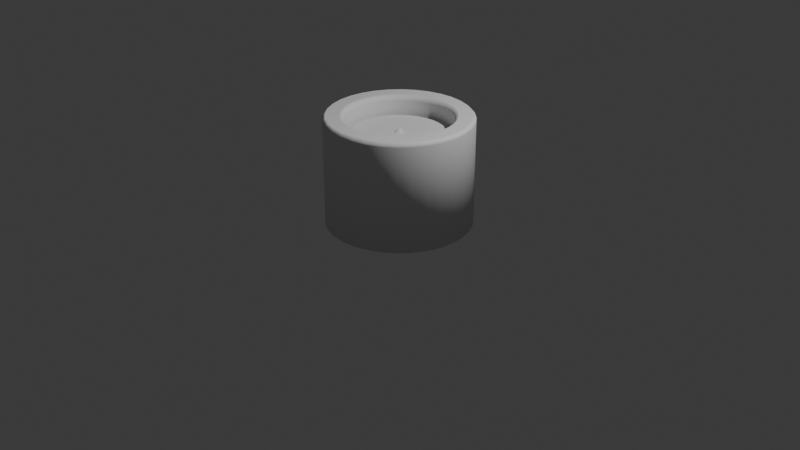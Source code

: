 # Source: lumber_harvester.blend  (saved by Blender 4.3.32; exported with 4.5.12 LTS)
import bpy
from mathutils import Matrix  # noqa: F401  (used for matrix-valued properties, if any)

bpy.ops.wm.read_factory_settings(use_empty=True)
scene = bpy.context.scene
scene.name = 'Scene'

# ---- collections
col_collection = bpy.data.collections.new('Collection'); scene.collection.children.link(col_collection)

# ---- world
world_world = bpy.data.worlds.new('World'); scene.world = world_world
world_world.use_nodes = True; world_world.node_tree.nodes.clear()
_N = world_world.node_tree.nodes; _L = world_world.node_tree.links
n0 = _N.new('ShaderNodeOutputWorld'); n0.name = 'World Output'; n0.location = (300, 300)
n1 = _N.new('ShaderNodeBackground'); n1.name = 'Background'; n1.location = (10, 300)
n1.inputs[0].default_value = (0.05088, 0.05088, 0.05088, 1.0)
_L.new(n1.outputs[0], n0.inputs[0])
n0.is_active_output = True
world_world.color = (0.05088, 0.05088, 0.05088)
world_world.sun_shadow_jitter_overblur = 0.0

# ---- cameras
cam_camera = bpy.data.cameras.new('Camera')
cam_camera.clip_end = 100.0
cam_camera.ortho_scale = 7.314

# ---- lights
light_light = bpy.data.lights.new('Light', 'POINT')
light_light.energy = 1000.0
light_light.shadow_soft_size = 0.1

# ---- meshes
me_cylinder = bpy.data.meshes.new('Cylinder')
me_cylinder.from_pydata([(0.0, 0.75, 0.0), (0.1463, 0.7356, 0.0), (0.287, 0.6929, 0.0), (0.4167, 0.6236, 0.0), (0.5303, 0.5303, 0.0), (0.6236, 0.4167, 0.0), (0.6929, 0.287, 0.0), (0.7356, 0.1463, 0.0), (0.75, 0.0, 0.0), (0.7356, -0.1463, 0.0), (0.6929, -0.287, 0.0), (0.6236, -0.4167, 0.0), (0.5303, -0.5303, 0.0), (0.4167, -0.6236, 0.0), (0.287, -0.6929, 0.0), (0.1463, -0.7356, 0.0), (0.0, -0.75, 0.0), (-0.1463, -0.7356, 0.0), (-0.287, -0.6929, 0.0), (-0.4167, -0.6236, 0.0), (-0.5303, -0.5303, 0.0), (-0.6236, -0.4167, 0.0), (-0.6929, -0.287, 0.0), (-0.7356, -0.1463, 0.0), (-0.75, 0.0, 0.0), (-0.7356, 0.1463, 0.0), (-0.6929, 0.287, 0.0), (-0.6236, 0.4167, 0.0), (-0.5303, 0.5303, 0.0), (-0.4167, 0.6236, 0.0), (-0.287, 0.6929, 0.0), (-0.1463, 0.7356, 0.0), (0.01155, 0.05808, 0.1843), (-5.817e-09, 0.05922, 0.1843), (0.02266, 0.05471, 0.1843), (0.0329, 0.04924, 0.1843), (0.04187, 0.04187, 0.1843), (0.04924, 0.0329, 0.1843), (0.05471, 0.02266, 0.1843), (0.05808, 0.01155, 0.1843), (0.05922, -1.809e-09, 0.1843), (0.05808, -0.01155, 0.1843), (0.05471, -0.02266, 0.1843), (0.04924, -0.0329, 0.1843), (0.04187, -0.04187, 0.1843), (0.0329, -0.04924, 0.1843), (0.02266, -0.05471, 0.1843), (0.01155, -0.05808, 0.1843), (-9.436e-09, -0.05922, 0.1843), (-0.01155, -0.05808, 0.1843), (-0.02266, -0.05471, 0.1843), (-0.0329, -0.04924, 0.1843), (-0.04187, -0.04187, 0.1843), (-0.04924, -0.0329, 0.1843), (-0.05471, -0.02266, 0.1843), (-0.05808, -0.01155, 0.1843), (-0.05922, 1.809e-09, 0.1843), (-0.05808, 0.01155, 0.1843), (-0.05471, 0.02266, 0.1843), (-0.04924, 0.0329, 0.1843), (-0.04187, 0.04187, 0.1843), (-0.0329, 0.04924, 0.1843), (-0.02266, 0.05471, 0.1843), (-0.01155, 0.05808, 0.1843), (0.0, 0.576, 1.125), (-2.698e-10, 0.5426, 1.092), (0.1059, 0.5322, 1.092), (0.1124, 0.565, 1.125), (0.2076, 0.5013, 1.092), (0.2204, 0.5322, 1.125), (0.3015, 0.4512, 1.092), (0.32, 0.479, 1.125), (0.3837, 0.3837, 1.092), (0.4073, 0.4073, 1.125), (0.4512, 0.3015, 1.092), (0.479, 0.32, 1.125), (0.5013, 0.2076, 1.092), (0.5322, 0.2204, 1.125), (0.5322, 0.1059, 1.092), (0.565, 0.1124, 1.125), (0.5426, 0.0, 1.092), (0.576, 0.0, 1.125), (0.5322, -0.1059, 1.092), (0.565, -0.1124, 1.125), (0.5013, -0.2076, 1.092), (0.5322, -0.2204, 1.125), (0.4512, -0.3015, 1.092), (0.479, -0.32, 1.125), (0.3837, -0.3837, 1.092), (0.4073, -0.4073, 1.125), (0.3015, -0.4512, 1.092), (0.32, -0.479, 1.125), (0.2076, -0.5013, 1.092), (0.2204, -0.5322, 1.125), (0.1059, -0.5322, 1.092), (0.1124, -0.565, 1.125), (-2.698e-10, -0.5426, 1.092), (0.0, -0.576, 1.125), (-0.1059, -0.5322, 1.092), (-0.1124, -0.565, 1.125), (-0.2076, -0.5013, 1.092), (-0.2204, -0.5322, 1.125), (-0.3015, -0.4512, 1.092), (-0.32, -0.479, 1.125), (-0.3837, -0.3837, 1.092), (-0.4073, -0.4073, 1.125), (-0.4512, -0.3015, 1.092), (-0.479, -0.32, 1.125), (-0.5013, -0.2076, 1.092), (-0.5322, -0.2204, 1.125), (-0.5322, -0.1059, 1.092), (-0.565, -0.1124, 1.125), (-0.5426, 0.0, 1.092), (-0.576, 0.0, 1.125), (-0.5322, 0.1059, 1.092), (-0.565, 0.1124, 1.125), (-0.5013, 0.2076, 1.092), (-0.5322, 0.2204, 1.125), (-0.4512, 0.3015, 1.092), (-0.479, 0.32, 1.125), (-0.3837, 0.3837, 1.092), (-0.4073, 0.4073, 1.125), (-0.3015, 0.4512, 1.092), (-0.32, 0.479, 1.125), (-0.2076, 0.5013, 1.092), (-0.2204, 0.5322, 1.125), (-0.1059, 0.5322, 1.092), (-0.1124, 0.565, 1.125), (0.1411, 0.7093, 1.125), (0.1463, 0.7356, 1.098), (0.0, 0.75, 1.098), (0.0, 0.7232, 1.125), (0.2768, 0.6682, 1.125), (0.287, 0.6929, 1.098), (0.4018, 0.6013, 1.125), (0.4167, 0.6236, 1.098), (0.5114, 0.5114, 1.125), (0.5303, 0.5303, 1.098), (0.6013, 0.4018, 1.125), (0.6236, 0.4167, 1.098), (0.6682, 0.2768, 1.125), (0.6929, 0.287, 1.098), (0.7093, 0.1411, 1.125), (0.7356, 0.1463, 1.098), (0.7232, 0.0, 1.125), (0.75, 0.0, 1.098), (0.7093, -0.1411, 1.125), (0.7356, -0.1463, 1.098), (0.6682, -0.2768, 1.125), (0.6929, -0.287, 1.098), (0.6013, -0.4018, 1.125), (0.6236, -0.4167, 1.098), (0.5114, -0.5114, 1.125), (0.5303, -0.5303, 1.098), (0.4018, -0.6013, 1.125), (0.4167, -0.6236, 1.098), (0.2768, -0.6682, 1.125), (0.287, -0.6929, 1.098), (0.1411, -0.7093, 1.125), (0.1463, -0.7356, 1.098), (0.0, -0.7232, 1.125), (0.0, -0.75, 1.098), (-0.1411, -0.7093, 1.125), (-0.1463, -0.7356, 1.098), (-0.2768, -0.6682, 1.125), (-0.287, -0.6929, 1.098), (-0.4018, -0.6013, 1.125), (-0.4167, -0.6236, 1.098), (-0.5114, -0.5114, 1.125), (-0.5303, -0.5303, 1.098), (-0.6013, -0.4018, 1.125), (-0.6236, -0.4167, 1.098), (-0.6682, -0.2768, 1.125), (-0.6929, -0.287, 1.098), (-0.7093, -0.1411, 1.125), (-0.7356, -0.1463, 1.098), (-0.7232, 0.0, 1.125), (-0.75, 0.0, 1.098), (-0.7093, 0.1411, 1.125), (-0.7356, 0.1463, 1.098), (-0.6682, 0.2768, 1.125), (-0.6929, 0.287, 1.098), (-0.6013, 0.4018, 1.125), (-0.6236, 0.4167, 1.098), (-0.5114, 0.5114, 1.125), (-0.5303, 0.5303, 1.098), (-0.4018, 0.6013, 1.125), (-0.4167, 0.6236, 1.098), (-0.2768, 0.6682, 1.125), (-0.287, 0.6929, 1.098), (-0.1411, 0.7093, 1.125), (-0.1463, 0.7356, 1.098), (0.1059, 0.5322, 0.1843), (-7.627e-09, 0.5426, 0.1843), (0.2076, 0.5013, 0.1843), (0.3015, 0.4512, 0.1843), (0.3837, 0.3837, 0.1843), (0.4512, 0.3015, 0.1843), (0.5013, 0.2076, 0.1843), (0.5322, 0.1059, 0.1843), (0.5426, 0.0, 0.1843), (0.5322, -0.1059, 0.1843), (0.5013, -0.2076, 0.1843), (0.4512, -0.3015, 0.1843), (0.3837, -0.3837, 0.1843), (0.3015, -0.4512, 0.1843), (0.2076, -0.5013, 0.1843), (0.1059, -0.5322, 0.1843), (-7.627e-09, -0.5426, 0.1843), (-0.1059, -0.5322, 0.1843), (-0.2076, -0.5013, 0.1843), (-0.3015, -0.4512, 0.1843), (-0.3837, -0.3837, 0.1843), (-0.4512, -0.3015, 0.1843), (-0.5013, -0.2076, 0.1843), (-0.5322, -0.1059, 0.1843), (-0.5426, 0.0, 0.1843), (-0.5322, 0.1059, 0.1843), (-0.5013, 0.2076, 0.1843), (-0.4512, 0.3015, 0.1843), (-0.3837, 0.3837, 0.1843), (-0.3015, 0.4512, 0.1843), (-0.2076, 0.5013, 0.1843), (-0.1059, 0.5322, 0.1843), (0.01155, 0.05808, 0.9165), (4.869e-08, 0.05922, 0.9165), (0.02266, 0.05471, 0.9165), (0.0329, 0.04924, 0.9165), (0.04187, 0.04187, 0.9165), (0.04924, 0.0329, 0.9165), (0.05471, 0.02266, 0.9165), (0.05808, 0.01155, 0.9165), (0.05922, -1.809e-09, 0.9165), (0.05808, -0.01155, 0.9165), (0.05471, -0.02266, 0.9165), (0.04924, -0.0329, 0.9165), (0.04187, -0.04187, 0.9165), (0.0329, -0.04924, 0.9165), (0.02266, -0.05471, 0.9165), (0.01155, -0.05808, 0.9165), (4.507e-08, -0.05922, 0.9165), (-0.01155, -0.05808, 0.9165), (-0.02266, -0.05471, 0.9165), (-0.0329, -0.04924, 0.9165), (-0.04187, -0.04187, 0.9165), (-0.04924, -0.0329, 0.9165), (-0.05471, -0.02266, 0.9165), (-0.05808, -0.01155, 0.9165), (-0.05922, 1.809e-09, 0.9165), (-0.05808, 0.01155, 0.9165), (-0.05471, 0.02266, 0.9165), (-0.04924, 0.0329, 0.9165), (-0.04187, 0.04187, 0.9165), (-0.0329, 0.04924, 0.9165), (-0.02266, 0.05471, 0.9165), (-0.01155, 0.05808, 0.9165), (0.09131, 0.4591, 0.9165), (5.312e-09, 0.4681, 0.9165), (0.1791, 0.4324, 0.9165), (0.26, 0.3892, 0.9165), (0.331, 0.331, 0.9165), (0.3892, 0.26, 0.9165), (0.4324, 0.1791, 0.9165), (0.4591, 0.09131, 0.9165), (0.4681, -2.716e-08, 0.9165), (0.4591, -0.09131, 0.9165), (0.4324, -0.1791, 0.9165), (0.3892, -0.26, 0.9165), (0.331, -0.331, 0.9165), (0.26, -0.3892, 0.9165), (0.1791, -0.4324, 0.9165), (0.09131, -0.4591, 0.9165), (-2.329e-08, -0.4681, 0.9165), (-0.09131, -0.4591, 0.9165), (-0.1791, -0.4324, 0.9165), (-0.26, -0.3892, 0.9165), (-0.331, -0.331, 0.9165), (-0.3892, -0.26, 0.9165), (-0.4324, -0.1791, 0.9165), (-0.4591, -0.09131, 0.9165), (-0.4681, 1.442e-09, 0.9165), (-0.4591, 0.09131, 0.9165), (-0.4324, 0.1791, 0.9165), (-0.3892, 0.26, 0.9165), (-0.331, 0.331, 0.9165), (-0.26, 0.3892, 0.9165), (-0.1791, 0.4324, 0.9165), (-0.09131, 0.4591, 0.9165), (0.008325, 0.04186, 0.9411), (-5.736e-07, 0.04268, 0.9411), (0.01634, 0.03943, 0.9411), (0.02371, 0.03549, 0.9411), (0.03018, 0.03018, 0.9411), (0.03549, 0.02371, 0.9411), (0.03943, 0.01633, 0.9411), (0.04186, 0.008324, 0.9411), (0.04268, 1.094e-06, 0.9411), (0.04186, -0.008324, 0.9411), (0.03943, -0.01633, 0.9411), (0.03549, -0.02371, 0.9411), (0.03018, -0.03018, 0.9411), (0.02371, -0.03549, 0.9411), (0.01634, -0.03943, 0.9411), (0.008325, -0.04186, 0.9411), (5.204e-07, -0.04268, 0.9411), (-0.008326, -0.04186, 0.9411), (-0.01634, -0.03943, 0.9411), (-0.02371, -0.03549, 0.9411), (-0.03018, -0.03018, 0.9411), (-0.03549, -0.02371, 0.9411), (-0.03943, -0.01633, 0.9411), (-0.04186, -0.008324, 0.9411), (-0.04268, -1.12e-06, 0.9411), (-0.04186, 0.008324, 0.9411), (-0.03943, 0.01633, 0.9411), (-0.03549, 0.02371, 0.9411), (-0.03018, 0.03018, 0.9411), (-0.02371, 0.03549, 0.9411), (-0.01634, 0.03943, 0.9411), (-0.008325, 0.04186, 0.9411), (0.09131, 0.4591, 0.9411), (7.587e-09, 0.4681, 0.9411), (0.1791, 0.4324, 0.9411), (0.26, 0.3892, 0.9411), (0.331, 0.331, 0.9411), (0.3892, 0.26, 0.9411), (0.4324, 0.1791, 0.9411), (0.4591, 0.09131, 0.9411), (0.4681, -2.716e-08, 0.9411), (0.4591, -0.09131, 0.9411), (0.4324, -0.1791, 0.9411), (0.3892, -0.26, 0.9411), (0.331, -0.331, 0.9411), (0.26, -0.3892, 0.9411), (0.1791, -0.4324, 0.9411), (0.09131, -0.4591, 0.9411), (-2.102e-08, -0.4681, 0.9411), (-0.09131, -0.4591, 0.9411), (-0.1791, -0.4324, 0.9411), (-0.26, -0.3892, 0.9411), (-0.331, -0.331, 0.9411), (-0.3892, -0.26, 0.9411), (-0.4324, -0.1791, 0.9411), (-0.4591, -0.09131, 0.9411), (-0.4681, 1.442e-09, 0.9411), (-0.4591, 0.09131, 0.9411), (-0.4324, 0.1791, 0.9411), (-0.3892, 0.26, 0.9411), (-0.331, 0.331, 0.9411), (-0.26, 0.3892, 0.9411), (-0.1791, 0.4324, 0.9411), (-0.09131, 0.4591, 0.9411), (0.0025, 0.01257, 0.9918), (-5.052e-08, 0.01282, 0.9918), (0.004905, 0.01184, 0.9918), (0.007121, 0.01066, 0.9918), (0.009063, 0.009063, 0.9918), (0.01066, 0.007121, 0.9918), (0.01184, 0.004905, 0.9918), (0.01257, 0.0025, 0.9918), (0.01282, 3.461e-07, 0.9918), (0.01257, -0.0025, 0.9918), (0.01184, -0.004905, 0.9918), (0.01066, -0.007121, 0.9918), (0.009063, -0.009063, 0.9918), (0.007121, -0.01066, 0.9918), (0.004905, -0.01184, 0.9918), (0.0025, -0.01257, 0.9918), (2.78e-07, -0.01282, 0.9918), (-0.0025, -0.01257, 0.9918), (-0.004905, -0.01184, 0.9918), (-0.00712, -0.01066, 0.9918), (-0.009063, -0.009062, 0.9918), (-0.01066, -0.007121, 0.9918), (-0.01184, -0.004905, 0.9918), (-0.01257, -0.0025, 0.9918), (-0.01282, -3.186e-07, 0.9918), (-0.01257, 0.0025, 0.9918), (-0.01184, 0.004905, 0.9918), (-0.01066, 0.007121, 0.9918), (-0.009062, 0.009063, 0.9918), (-0.00712, 0.01066, 0.9918), (-0.004905, 0.01184, 0.9918), (-0.0025, 0.01257, 0.9918), (0.0, 0.75, 1.083), (0.1463, 0.7356, 1.083), (0.287, 0.6929, 1.083), (-0.1463, 0.7356, 1.083), (0.4167, 0.6236, 1.083), (0.5303, 0.5303, 1.083), (0.6236, 0.4167, 1.083), (0.6929, 0.287, 1.083), (0.7356, 0.1463, 1.083), (0.75, 0.0, 1.083), (0.7356, -0.1463, 1.083), (0.6929, -0.287, 1.083), (0.6236, -0.4167, 1.083), (0.5303, -0.5303, 1.083), (0.4167, -0.6236, 1.083), (0.287, -0.6929, 1.083), (0.1463, -0.7356, 1.083), (0.0, -0.75, 1.083), (-0.1463, -0.7356, 1.083), (-0.287, -0.6929, 1.083), (-0.4167, -0.6236, 1.083), (-0.5303, -0.5303, 1.083), (-0.6236, -0.4167, 1.083), (-0.6929, -0.287, 1.083), (-0.7356, -0.1463, 1.083), (-0.75, 0.0, 1.083), (-0.7356, 0.1463, 1.083), (-0.6929, 0.287, 1.083), (-0.6236, 0.4167, 1.083), (-0.5303, 0.5303, 1.083), (-0.4167, 0.6236, 1.083), (-0.287, 0.6929, 1.083), (-4.533e-10, 0.5426, 1.069), (-0.1059, 0.5322, 1.069), (0.1059, 0.5322, 1.069), (0.2076, 0.5013, 1.069), (0.3015, 0.4512, 1.069), (0.3837, 0.3837, 1.069), (0.4512, 0.3015, 1.069), (0.5013, 0.2076, 1.069), (0.5322, 0.1059, 1.069), (0.5426, 0.0, 1.069), (0.5322, -0.1059, 1.069), (0.5013, -0.2076, 1.069), (0.4512, -0.3015, 1.069), (0.3837, -0.3837, 1.069), (0.3015, -0.4512, 1.069), (0.2076, -0.5013, 1.069), (0.1059, -0.5322, 1.069), (-4.533e-10, -0.5426, 1.069), (-0.1059, -0.5322, 1.069), (-0.2076, -0.5013, 1.069), (-0.3015, -0.4512, 1.069), (-0.3837, -0.3837, 1.069), (-0.4512, -0.3015, 1.069), (-0.5013, -0.2076, 1.069), (-0.5322, -0.1059, 1.069), (-0.5426, 0.0, 1.069), (-0.5322, 0.1059, 1.069), (-0.5013, 0.2076, 1.069), (-0.4512, 0.3015, 1.069), (-0.3837, 0.3837, 1.069), (-0.3015, 0.4512, 1.069), (-0.2076, 0.5013, 1.069)], [], [(385, 129, 133, 386), (67, 69, 132, 128), (69, 71, 134, 132), (71, 73, 136, 134), (73, 75, 138, 136), (75, 77, 140, 138), (77, 79, 142, 140), (79, 81, 144, 142), (81, 83, 146, 144), (83, 85, 148, 146), (85, 87, 150, 148), (87, 89, 152, 150), (89, 91, 154, 152), (91, 93, 156, 154), (93, 95, 158, 156), (95, 97, 160, 158), (97, 99, 162, 160), (99, 101, 164, 162), (101, 103, 166, 164), (103, 105, 168, 166), (105, 107, 170, 168), (107, 109, 172, 170), (109, 111, 174, 172), (111, 113, 176, 174), (113, 115, 178, 176), (115, 117, 180, 178), (117, 119, 182, 180), (119, 121, 184, 182), (121, 123, 186, 184), (123, 125, 188, 186), (419, 418, 192, 194), (125, 127, 190, 188), (127, 64, 131, 190), (0, 1, 2, 3, 4, 5, 6, 7, 8, 9, 10, 11, 12, 13, 14, 15, 16, 17, 18, 19, 20, 21, 22, 23, 24, 25, 26, 27, 28, 29, 30, 31), (416, 417, 223, 193), (420, 419, 194, 195), (421, 420, 195, 196), (422, 421, 196, 197), (423, 422, 197, 198), (424, 423, 198, 199), (425, 424, 199, 200), (426, 425, 200, 201), (427, 426, 201, 202), (428, 427, 202, 203), (429, 428, 203, 204), (430, 429, 204, 205), (431, 430, 205, 206), (432, 431, 206, 207), (433, 432, 207, 208), (434, 433, 208, 209), (435, 434, 209, 210), (436, 435, 210, 211), (437, 436, 211, 212), (438, 437, 212, 213), (439, 438, 213, 214), (440, 439, 214, 215), (441, 440, 215, 216), (442, 441, 216, 217), (443, 442, 217, 218), (444, 443, 218, 219), (445, 444, 219, 220), (446, 445, 220, 221), (447, 446, 221, 222), (417, 447, 222, 223), (418, 416, 193, 192), (32, 33, 225, 224), (413, 185, 187, 414), (400, 159, 161, 401), (387, 191, 130, 384), (414, 187, 189, 415), (401, 161, 163, 402), (388, 135, 137, 389), (415, 189, 191, 387), (402, 163, 165, 403), (389, 137, 139, 390), (403, 165, 167, 404), (390, 139, 141, 391), (386, 133, 135, 388), (404, 167, 169, 405), (391, 141, 143, 392), (405, 169, 171, 406), (392, 143, 145, 393), (406, 171, 173, 407), (393, 145, 147, 394), (407, 173, 175, 408), (394, 147, 149, 395), (408, 175, 177, 409), (395, 149, 151, 396), (409, 177, 179, 410), (396, 151, 153, 397), (410, 179, 181, 411), (397, 153, 155, 398), (411, 181, 183, 412), (398, 155, 157, 399), (412, 183, 185, 413), (399, 157, 159, 400), (67, 64, 65, 66), (69, 67, 66, 68), (71, 69, 68, 70), (73, 71, 70, 72), (75, 73, 72, 74), (77, 75, 74, 76), (79, 77, 76, 78), (81, 79, 78, 80), (83, 81, 80, 82), (85, 83, 82, 84), (87, 85, 84, 86), (89, 87, 86, 88), (91, 89, 88, 90), (93, 91, 90, 92), (95, 93, 92, 94), (97, 95, 94, 96), (99, 97, 96, 98), (101, 99, 98, 100), (103, 101, 100, 102), (105, 103, 102, 104), (107, 105, 104, 106), (109, 107, 106, 108), (111, 109, 108, 110), (113, 111, 110, 112), (115, 113, 112, 114), (117, 115, 114, 116), (119, 117, 116, 118), (121, 119, 118, 120), (123, 121, 120, 122), (125, 123, 122, 124), (127, 125, 124, 126), (64, 127, 126, 65), (384, 130, 129, 385), (129, 130, 131, 128), (133, 129, 128, 132), (135, 133, 132, 134), (137, 135, 134, 136), (139, 137, 136, 138), (141, 139, 138, 140), (143, 141, 140, 142), (145, 143, 142, 144), (147, 145, 144, 146), (149, 147, 146, 148), (151, 149, 148, 150), (153, 151, 150, 152), (155, 153, 152, 154), (157, 155, 154, 156), (159, 157, 156, 158), (161, 159, 158, 160), (163, 161, 160, 162), (165, 163, 162, 164), (167, 165, 164, 166), (169, 167, 166, 168), (171, 169, 168, 170), (173, 171, 170, 172), (175, 173, 172, 174), (177, 175, 174, 176), (179, 177, 176, 178), (181, 179, 178, 180), (183, 181, 180, 182), (185, 183, 182, 184), (187, 185, 184, 186), (189, 187, 186, 188), (191, 189, 188, 190), (130, 191, 190, 131), (64, 67, 128, 131), (33, 32, 192, 193), (32, 34, 194, 192), (34, 35, 195, 194), (35, 36, 196, 195), (36, 37, 197, 196), (37, 38, 198, 197), (38, 39, 199, 198), (39, 40, 200, 199), (40, 41, 201, 200), (41, 42, 202, 201), (42, 43, 203, 202), (43, 44, 204, 203), (44, 45, 205, 204), (45, 46, 206, 205), (46, 47, 207, 206), (47, 48, 208, 207), (48, 49, 209, 208), (49, 50, 210, 209), (50, 51, 211, 210), (51, 52, 212, 211), (52, 53, 213, 212), (53, 54, 214, 213), (54, 55, 215, 214), (55, 56, 216, 215), (56, 57, 217, 216), (57, 58, 218, 217), (58, 59, 219, 218), (59, 60, 220, 219), (60, 61, 221, 220), (61, 62, 222, 221), (62, 63, 223, 222), (63, 33, 193, 223), (251, 250, 282, 283), (60, 59, 251, 252), (47, 46, 238, 239), (34, 32, 224, 226), (61, 60, 252, 253), (48, 47, 239, 240), (35, 34, 226, 227), (62, 61, 253, 254), (49, 48, 240, 241), (36, 35, 227, 228), (63, 62, 254, 255), (50, 49, 241, 242), (37, 36, 228, 229), (33, 63, 255, 225), (51, 50, 242, 243), (38, 37, 229, 230), (52, 51, 243, 244), (39, 38, 230, 231), (53, 52, 244, 245), (40, 39, 231, 232), (54, 53, 245, 246), (41, 40, 232, 233), (55, 54, 246, 247), (42, 41, 233, 234), (56, 55, 247, 248), (43, 42, 234, 235), (57, 56, 248, 249), (44, 43, 235, 236), (58, 57, 249, 250), (45, 44, 236, 237), (59, 58, 250, 251), (46, 45, 237, 238), (286, 285, 349, 350), (238, 237, 269, 270), (224, 225, 257, 256), (252, 251, 283, 284), (239, 238, 270, 271), (226, 224, 256, 258), (253, 252, 284, 285), (240, 239, 271, 272), (227, 226, 258, 259), (254, 253, 285, 286), (241, 240, 272, 273), (228, 227, 259, 260), (255, 254, 286, 287), (242, 241, 273, 274), (229, 228, 260, 261), (225, 255, 287, 257), (243, 242, 274, 275), (230, 229, 261, 262), (244, 243, 275, 276), (231, 230, 262, 263), (245, 244, 276, 277), (232, 231, 263, 264), (246, 245, 277, 278), (233, 232, 264, 265), (247, 246, 278, 279), (234, 233, 265, 266), (248, 247, 279, 280), (235, 234, 266, 267), (249, 248, 280, 281), (236, 235, 267, 268), (250, 249, 281, 282), (237, 236, 268, 269), (315, 314, 378, 379), (273, 272, 336, 337), (260, 259, 323, 324), (287, 286, 350, 351), (274, 273, 337, 338), (261, 260, 324, 325), (257, 287, 351, 321), (275, 274, 338, 339), (262, 261, 325, 326), (276, 275, 339, 340), (263, 262, 326, 327), (277, 276, 340, 341), (264, 263, 327, 328), (278, 277, 341, 342), (265, 264, 328, 329), (279, 278, 342, 343), (266, 265, 329, 330), (280, 279, 343, 344), (267, 266, 330, 331), (281, 280, 344, 345), (268, 267, 331, 332), (282, 281, 345, 346), (269, 268, 332, 333), (283, 282, 346, 347), (270, 269, 333, 334), (256, 257, 321, 320), (284, 283, 347, 348), (271, 270, 334, 335), (258, 256, 320, 322), (285, 284, 348, 349), (272, 271, 335, 336), (259, 258, 322, 323), (289, 288, 320, 321), (288, 290, 322, 320), (290, 291, 323, 322), (291, 292, 324, 323), (292, 293, 325, 324), (293, 294, 326, 325), (294, 295, 327, 326), (295, 296, 328, 327), (296, 297, 329, 328), (297, 298, 330, 329), (298, 299, 331, 330), (299, 300, 332, 331), (300, 301, 333, 332), (301, 302, 334, 333), (302, 303, 335, 334), (303, 304, 336, 335), (304, 305, 337, 336), (305, 306, 338, 337), (306, 307, 339, 338), (307, 308, 340, 339), (308, 309, 341, 340), (309, 310, 342, 341), (310, 311, 343, 342), (311, 312, 344, 343), (312, 313, 345, 344), (313, 314, 346, 345), (314, 315, 347, 346), (315, 316, 348, 347), (316, 317, 349, 348), (317, 318, 350, 349), (318, 319, 351, 350), (319, 289, 321, 351), (352, 353, 383, 382, 381, 380, 379, 378, 377, 376, 375, 374, 373, 372, 371, 370, 369, 368, 367, 366, 365, 364, 363, 362, 361, 360, 359, 358, 357, 356, 355, 354), (302, 301, 365, 366), (288, 289, 353, 352), (316, 315, 379, 380), (303, 302, 366, 367), (290, 288, 352, 354), (317, 316, 380, 381), (304, 303, 367, 368), (291, 290, 354, 355), (318, 317, 381, 382), (305, 304, 368, 369), (292, 291, 355, 356), (319, 318, 382, 383), (306, 305, 369, 370), (293, 292, 356, 357), (289, 319, 383, 353), (307, 306, 370, 371), (294, 293, 357, 358), (308, 307, 371, 372), (295, 294, 358, 359), (309, 308, 372, 373), (296, 295, 359, 360), (310, 309, 373, 374), (297, 296, 360, 361), (311, 310, 374, 375), (298, 297, 361, 362), (312, 311, 375, 376), (299, 298, 362, 363), (313, 312, 376, 377), (300, 299, 363, 364), (314, 313, 377, 378), (301, 300, 364, 365), (0, 384, 385, 1), (14, 399, 400, 15), (27, 412, 413, 28), (13, 398, 399, 14), (26, 411, 412, 27), (12, 397, 398, 13), (25, 410, 411, 26), (11, 396, 397, 12), (24, 409, 410, 25), (10, 395, 396, 11), (23, 408, 409, 24), (9, 394, 395, 10), (22, 407, 408, 23), (8, 393, 394, 9), (21, 406, 407, 22), (7, 392, 393, 8), (20, 405, 406, 21), (6, 391, 392, 7), (19, 404, 405, 20), (2, 386, 388, 3), (5, 390, 391, 6), (18, 403, 404, 19), (4, 389, 390, 5), (17, 402, 403, 18), (30, 415, 387, 31), (3, 388, 389, 4), (16, 401, 402, 17), (29, 414, 415, 30), (31, 387, 384, 0), (15, 400, 401, 16), (28, 413, 414, 29), (1, 385, 386, 2), (66, 65, 416, 418), (126, 124, 447, 417), (124, 122, 446, 447), (122, 120, 445, 446), (120, 118, 444, 445), (118, 116, 443, 444), (116, 114, 442, 443), (114, 112, 441, 442), (112, 110, 440, 441), (110, 108, 439, 440), (108, 106, 438, 439), (106, 104, 437, 438), (104, 102, 436, 437), (102, 100, 435, 436), (100, 98, 434, 435), (98, 96, 433, 434), (96, 94, 432, 433), (94, 92, 431, 432), (92, 90, 430, 431), (90, 88, 429, 430), (88, 86, 428, 429), (86, 84, 427, 428), (84, 82, 426, 427), (82, 80, 425, 426), (80, 78, 424, 425), (78, 76, 423, 424), (76, 74, 422, 423), (74, 72, 421, 422), (72, 70, 420, 421), (70, 68, 419, 420), (65, 126, 417, 416), (68, 66, 418, 419)])
me_cylinder.polygons.foreach_set('use_smooth', [1, 0, 0, 0, 0, 0, 0, 0, 0, 0, 0, 0, 0, 0, 0, 0, 0, 0, 0, 0, 0, 0, 0, 0, 0, 0, 0, 0, 0, 0, 1, 0, 0, 0, 1, 1, 1, 1, 1, 1, 1, 1, 1, 1, 1, 1, 1, 1, 1, 1, 1, 1, 1, 1, 1, 1, 1, 1, 1, 1, 1, 1, 1, 1, 1, 0, 1, 1, 1, 1, 1, 1, 1, 1, 1, 1, 1, 1, 1, 1, 1, 1, 1, 1, 1, 1, 1, 1, 1, 1, 1, 1, 1, 1, 1, 1, 1, 1, 1, 1, 1, 1, 1, 1, 1, 1, 1, 1, 1, 1, 1, 1, 1, 1, 1, 1, 1, 1, 1, 1, 1, 1, 1, 1, 1, 1, 1, 1, 1, 1, 1, 1, 1, 1, 1, 1, 1, 1, 1, 1, 1, 1, 1, 1, 1, 1, 1, 1, 1, 1, 1, 1, 1, 1, 1, 1, 1, 1, 1, 1, 1, 0, 0, 0, 0, 0, 0, 0, 0, 0, 0, 0, 0, 0, 0, 0, 0, 0, 0, 0, 0, 0, 0, 0, 0, 0, 0, 0, 0, 0, 0, 0, 0, 0, 0, 0, 0, 0, 0, 0, 0, 0, 0, 0, 0, 0, 0, 0, 0, 0, 0, 0, 0, 0, 0, 0, 0, 0, 0, 0, 0, 0, 0, 0, 0, 0, 0, 0, 0, 0, 0, 0, 0, 0, 0, 0, 0, 0, 0, 0, 0, 0, 0, 0, 0, 0, 0, 0, 0, 0, 0, 0, 0, 0, 0, 0, 0, 0, 1, 0, 0, 0, 0, 0, 0, 0, 0, 0, 0, 0, 0, 0, 0, 0, 0, 0, 0, 0, 0, 0, 0, 0, 0, 0, 0, 0, 0, 0, 0, 0, 0, 0, 0, 0, 0, 0, 0, 0, 0, 0, 0, 0, 0, 0, 0, 0, 0, 0, 0, 0, 0, 0, 0, 0, 0, 0, 0, 0, 0, 0, 0, 0, 0, 1, 1, 1, 1, 1, 1, 1, 1, 1, 1, 1, 1, 1, 1, 1, 1, 1, 1, 1, 1, 1, 1, 1, 1, 1, 1, 1, 1, 1, 1, 1, 1, 1, 1, 1, 1, 1, 1, 1, 1, 1, 1, 1, 1, 1, 1, 1, 1, 1, 1, 1, 1, 1, 1, 1, 1, 1, 1, 1, 1, 1, 1, 1, 1, 1, 1, 1, 1, 1, 1, 1, 1, 1, 1, 1, 1, 1, 1, 1, 1, 1, 1, 1, 1, 1, 1, 1, 1, 1, 1, 1, 1, 1, 1, 1])
_uv = me_cylinder.uv_layers.new(name='UVMap')
_uv.uv.foreach_set('vector', [0.9688, 0.9814, 0.9688, 0.9881, 0.9375, 0.9881, 0.9375, 0.9814, 0.286, 0.4308, 0.3205, 0.4203, 0.3386, 0.4638, 0.2951, 0.477, 0.3205, 0.4203, 0.3524, 0.4033, 0.3786, 0.4424, 0.3386, 0.4638, 0.3524, 0.4033, 0.3803, 0.3803, 0.4136, 0.4136, 0.3786, 0.4424, 0.3803, 0.3803, 0.4033, 0.3524, 0.4424, 0.3786, 0.4136, 0.4136, 0.4033, 0.3524, 0.4203, 0.3205, 0.4638, 0.3386, 0.4424, 0.3786, 0.4203, 0.3205, 0.4308, 0.286, 0.477, 0.2951, 0.4638, 0.3386, 0.4308, 0.286, 0.4343, 0.25, 0.4814, 0.25, 0.477, 0.2951, 0.4343, 0.25, 0.4308, 0.214, 0.477, 0.2049, 0.4814, 0.25, 0.4308, 0.214, 0.4203, 0.1795, 0.4638, 0.1614, 0.477, 0.2049, 0.4203, 0.1795, 0.4033, 0.1476, 0.4424, 0.1214, 0.4638, 0.1614, 0.4033, 0.1476, 0.3803, 0.1197, 0.4136, 0.08636, 0.4424, 0.1214, 0.3803, 0.1197, 0.3524, 0.09673, 0.3786, 0.05758, 0.4136, 0.08636, 0.3524, 0.09673, 0.3205, 0.0797, 0.3386, 0.03619, 0.3786, 0.05758, 0.3205, 0.0797, 0.286, 0.06921, 0.2951, 0.02302, 0.3386, 0.03619, 0.286, 0.06921, 0.25, 0.06567, 0.25, 0.01857, 0.2951, 0.02302, 0.25, 0.06567, 0.214, 0.06921, 0.2049, 0.02302, 0.25, 0.01857, 0.214, 0.06921, 0.1795, 0.0797, 0.1614, 0.03619, 0.2049, 0.02302, 0.1795, 0.0797, 0.1476, 0.09673, 0.1214, 0.05758, 0.1614, 0.03619, 0.1476, 0.09673, 0.1197, 0.1197, 0.08636, 0.08636, 0.1214, 0.05758, 0.1197, 0.1197, 0.09673, 0.1476, 0.05758, 0.1214, 0.08636, 0.08636, 0.09673, 0.1476, 0.0797, 0.1795, 0.03619, 0.1614, 0.05758, 0.1214, 0.0797, 0.1795, 0.06921, 0.214, 0.02302, 0.2049, 0.03619, 0.1614, 0.06921, 0.214, 0.06567, 0.25, 0.01857, 0.25, 0.02302, 0.2049, 0.06567, 0.25, 0.06921, 0.286, 0.02302, 0.2951, 0.01857, 0.25, 0.06921, 0.286, 0.0797, 0.3205, 0.03619, 0.3386, 0.02302, 0.2951, 0.0797, 0.3205, 0.09673, 0.3524, 0.05758, 0.3786, 0.03619, 0.3386, 0.09673, 0.3524, 0.1197, 0.3803, 0.08636, 0.4136, 0.05758, 0.3786, 0.1197, 0.3803, 0.1476, 0.4033, 0.1214, 0.4424, 0.08636, 0.4136, 0.1476, 0.4033, 0.1795, 0.4203, 0.1614, 0.4638, 0.1214, 0.4424, 0.3164, 0.4104, 0.2839, 0.4203, 0.2839, 0.4203, 0.3164, 0.4104, 0.1795, 0.4203, 0.214, 0.4308, 0.2049, 0.477, 0.1614, 0.4638, 0.214, 0.4308, 0.25, 0.4343, 0.25, 0.4814, 0.2049, 0.477, 0.75, 0.49, 0.7968, 0.4854, 0.8418, 0.4717, 0.8833, 0.4496, 0.9197, 0.4197, 0.9496, 0.3833, 0.9717, 0.3418, 0.9854, 0.2968, 0.99, 0.25, 0.9854, 0.2032, 0.9717, 0.1582, 0.9496, 0.1167, 0.9197, 0.08029, 0.8833, 0.05045, 0.8418, 0.02827, 0.7968, 0.01461, 0.75, 0.01, 0.7032, 0.01461, 0.6582, 0.02827, 0.6167, 0.05045, 0.5803, 0.08029, 0.5504, 0.1167, 0.5283, 0.1582, 0.5146, 0.2032, 0.51, 0.25, 0.5146, 0.2968, 0.5283, 0.3418, 0.5504, 0.3833, 0.5803, 0.4197, 0.6167, 0.4496, 0.6582, 0.4717, 0.7032, 0.4854, 0.25, 0.4236, 0.2161, 0.4203, 0.2161, 0.4203, 0.25, 0.4236, 0.3465, 0.3944, 0.3164, 0.4104, 0.3164, 0.4104, 0.3465, 0.3944, 0.3728, 0.3728, 0.3465, 0.3944, 0.3465, 0.3944, 0.3728, 0.3728, 0.3944, 0.3465, 0.3728, 0.3728, 0.3728, 0.3728, 0.3944, 0.3465, 0.4104, 0.3164, 0.3944, 0.3465, 0.3944, 0.3465, 0.4104, 0.3164, 0.4203, 0.2839, 0.4104, 0.3164, 0.4104, 0.3164, 0.4203, 0.2839, 0.4236, 0.25, 0.4203, 0.2839, 0.4203, 0.2839, 0.4236, 0.25, 0.4203, 0.2161, 0.4236, 0.25, 0.4236, 0.25, 0.4203, 0.2161, 0.4104, 0.1836, 0.4203, 0.2161, 0.4203, 0.2161, 0.4104, 0.1836, 0.3944, 0.1535, 0.4104, 0.1836, 0.4104, 0.1836, 0.3944, 0.1535, 0.3728, 0.1272, 0.3944, 0.1535, 0.3944, 0.1535, 0.3728, 0.1272, 0.3465, 0.1056, 0.3728, 0.1272, 0.3728, 0.1272, 0.3465, 0.1056, 0.3164, 0.08959, 0.3465, 0.1056, 0.3465, 0.1056, 0.3164, 0.08959, 0.2839, 0.0797, 0.3164, 0.08959, 0.3164, 0.08959, 0.2839, 0.0797, 0.25, 0.07637, 0.2839, 0.0797, 0.2839, 0.0797, 0.25, 0.07637, 0.2161, 0.0797, 0.25, 0.07637, 0.25, 0.07637, 0.2161, 0.0797, 0.1836, 0.08959, 0.2161, 0.0797, 0.2161, 0.0797, 0.1836, 0.08959, 0.1535, 0.1056, 0.1836, 0.08959, 0.1836, 0.08959, 0.1535, 0.1056, 0.1272, 0.1272, 0.1535, 0.1056, 0.1535, 0.1056, 0.1272, 0.1272, 0.1056, 0.1535, 0.1272, 0.1272, 0.1272, 0.1272, 0.1056, 0.1535, 0.08959, 0.1836, 0.1056, 0.1535, 0.1056, 0.1535, 0.08959, 0.1836, 0.0797, 0.2161, 0.08959, 0.1836, 0.08959, 0.1836, 0.0797, 0.2161, 0.07637, 0.25, 0.0797, 0.2161, 0.0797, 0.2161, 0.07637, 0.25, 0.0797, 0.2839, 0.07637, 0.25, 0.07637, 0.25, 0.0797, 0.2839, 0.08959, 0.3164, 0.0797, 0.2839, 0.0797, 0.2839, 0.08959, 0.3164, 0.1056, 0.3465, 0.08959, 0.3164, 0.08959, 0.3164, 0.1056, 0.3465, 0.1272, 0.3728, 0.1056, 0.3465, 0.1056, 0.3465, 0.1272, 0.3728, 0.1535, 0.3944, 0.1272, 0.3728, 0.1272, 0.3728, 0.1535, 0.3944, 0.1836, 0.4104, 0.1535, 0.3944, 0.1535, 0.3944, 0.1836, 0.4104, 0.2161, 0.4203, 0.1836, 0.4104, 0.1836, 0.4104, 0.2161, 0.4203, 0.2839, 0.4203, 0.25, 0.4236, 0.25, 0.4236, 0.2839, 0.4203, 0.2537, 0.2686, 0.25, 0.2689, 0.25, 0.2689, 0.2537, 0.2686, 0.125, 0.9814, 0.125, 0.9881, 0.09375, 0.9881, 0.09375, 0.9814, 0.5312, 0.9814, 0.5312, 0.9881, 0.5, 0.9881, 0.5, 0.9814, 0.03125, 0.9814, 0.03125, 0.9881, 0.0, 0.9881, 0.0, 0.9814, 0.09375, 0.9814, 0.09375, 0.9881, 0.0625, 0.9881, 0.0625, 0.9814, 0.5, 0.9814, 0.5, 0.9881, 0.4687, 0.9881, 0.4687, 0.9814, 0.9062, 0.9814, 0.9062, 0.9881, 0.875, 0.9881, 0.875, 0.9814, 0.0625, 0.9814, 0.0625, 0.9881, 0.03125, 0.9881, 0.03125, 0.9814, 0.4687, 0.9814, 0.4688, 0.9881, 0.4375, 0.9881, 0.4375, 0.9814, 0.875, 0.9814, 0.875, 0.9881, 0.8438, 0.9881, 0.8438, 0.9814, 0.4375, 0.9814, 0.4375, 0.9881, 0.4062, 0.9881, 0.4062, 0.9814, 0.8438, 0.9814, 0.8438, 0.9881, 0.8125, 0.9881, 0.8125, 0.9814, 0.9375, 0.9814, 0.9375, 0.9881, 0.9062, 0.9881, 0.9062, 0.9814, 0.4062, 0.9814, 0.4062, 0.9881, 0.375, 0.9881, 0.375, 0.9814, 0.8125, 0.9814, 0.8125, 0.9881, 0.7812, 0.9881, 0.7813, 0.9814, 0.375, 0.9814, 0.375, 0.9881, 0.3437, 0.9881, 0.3438, 0.9814, 0.7813, 0.9814, 0.7812, 0.9881, 0.75, 0.9881, 0.75, 0.9814, 0.3438, 0.9814, 0.3438, 0.9881, 0.3125, 0.9881, 0.3125, 0.9814, 0.75, 0.9814, 0.75, 0.9881, 0.7188, 0.9881, 0.7188, 0.9814, 0.3125, 0.9814, 0.3125, 0.9881, 0.2812, 0.9881, 0.2812, 0.9814, 0.7188, 0.9814, 0.7188, 0.9881, 0.6875, 0.9881, 0.6875, 0.9814, 0.2812, 0.9814, 0.2812, 0.9881, 0.25, 0.9881, 0.25, 0.9814, 0.6875, 0.9814, 0.6875, 0.9881, 0.6562, 0.9881, 0.6562, 0.9814, 0.25, 0.9814, 0.25, 0.9881, 0.2187, 0.9881, 0.2187, 0.9814, 0.6562, 0.9814, 0.6562, 0.9881, 0.625, 0.9881, 0.625, 0.9814, 0.2187, 0.9814, 0.2188, 0.9881, 0.1875, 0.9881, 0.1875, 0.9814, 0.625, 0.9814, 0.625, 0.9881, 0.5938, 0.9881, 0.5938, 0.9814, 0.1875, 0.9814, 0.1875, 0.9881, 0.1562, 0.9881, 0.1562, 0.9814, 0.5938, 0.9814, 0.5938, 0.9881, 0.5625, 0.9881, 0.5625, 0.9814, 0.1562, 0.9814, 0.1562, 0.9881, 0.125, 0.9881, 0.125, 0.9814, 0.5625, 0.9814, 0.5625, 0.9881, 0.5312, 0.9881, 0.5312, 0.9814, 0.286, 0.4308, 0.25, 0.4343, 0.25, 0.4236, 0.2839, 0.4203, 0.3205, 0.4203, 0.286, 0.4308, 0.2839, 0.4203, 0.3164, 0.4104, 0.3524, 0.4033, 0.3205, 0.4203, 0.3164, 0.4104, 0.3465, 0.3944, 0.3803, 0.3803, 0.3524, 0.4033, 0.3465, 0.3944, 0.3728, 0.3728, 0.4033, 0.3524, 0.3803, 0.3803, 0.3728, 0.3728, 0.3944, 0.3465, 0.4203, 0.3205, 0.4033, 0.3524, 0.3944, 0.3465, 0.4104, 0.3164, 0.4308, 0.286, 0.4203, 0.3205, 0.4104, 0.3164, 0.4203, 0.2839, 0.4343, 0.25, 0.4308, 0.286, 0.4203, 0.2839, 0.4236, 0.25, 0.4308, 0.214, 0.4343, 0.25, 0.4236, 0.25, 0.4203, 0.2161, 0.4203, 0.1795, 0.4308, 0.214, 0.4203, 0.2161, 0.4104, 0.1836, 0.4033, 0.1476, 0.4203, 0.1795, 0.4104, 0.1836, 0.3944, 0.1535, 0.3803, 0.1197, 0.4033, 0.1476, 0.3944, 0.1535, 0.3728, 0.1272, 0.3524, 0.09673, 0.3803, 0.1197, 0.3728, 0.1272, 0.3465, 0.1056, 0.3205, 0.0797, 0.3524, 0.09673, 0.3465, 0.1056, 0.3164, 0.08959, 0.286, 0.06921, 0.3205, 0.0797, 0.3164, 0.08959, 0.2839, 0.0797, 0.25, 0.06567, 0.286, 0.06921, 0.2839, 0.0797, 0.25, 0.07637, 0.214, 0.06921, 0.25, 0.06567, 0.25, 0.07637, 0.2161, 0.0797, 0.1795, 0.0797, 0.214, 0.06921, 0.2161, 0.0797, 0.1836, 0.08959, 0.1476, 0.09673, 0.1795, 0.0797, 0.1836, 0.08959, 0.1535, 0.1056, 0.1197, 0.1197, 0.1476, 0.09673, 0.1535, 0.1056, 0.1272, 0.1272, 0.09673, 0.1476, 0.1197, 0.1197, 0.1272, 0.1272, 0.1056, 0.1535, 0.0797, 0.1795, 0.09673, 0.1476, 0.1056, 0.1535, 0.08959, 0.1836, 0.06921, 0.214, 0.0797, 0.1795, 0.08959, 0.1836, 0.0797, 0.2161, 0.06567, 0.25, 0.06921, 0.214, 0.0797, 0.2161, 0.07637, 0.25, 0.06921, 0.286, 0.06567, 0.25, 0.07637, 0.25, 0.0797, 0.2839, 0.0797, 0.3205, 0.06921, 0.286, 0.0797, 0.2839, 0.08959, 0.3164, 0.09673, 0.3524, 0.0797, 0.3205, 0.08959, 0.3164, 0.1056, 0.3465, 0.1197, 0.3803, 0.09673, 0.3524, 0.1056, 0.3465, 0.1272, 0.3728, 0.1476, 0.4033, 0.1197, 0.3803, 0.1272, 0.3728, 0.1535, 0.3944, 0.1795, 0.4203, 0.1476, 0.4033, 0.1535, 0.3944, 0.1836, 0.4104, 0.214, 0.4308, 0.1795, 0.4203, 0.1836, 0.4104, 0.2161, 0.4203, 0.25, 0.4343, 0.214, 0.4308, 0.2161, 0.4203, 0.25, 0.4236, 1.0, 0.9814, 1.0, 0.9881, 0.9687, 0.9881, 0.9688, 0.9814, 0.2968, 0.4854, 0.25, 0.49, 0.25, 0.4814, 0.2951, 0.477, 0.3418, 0.4717, 0.2968, 0.4854, 0.2951, 0.477, 0.3386, 0.4638, 0.3833, 0.4496, 0.3418, 0.4717, 0.3386, 0.4638, 0.3786, 0.4424, 0.4197, 0.4197, 0.3833, 0.4496, 0.3786, 0.4424, 0.4136, 0.4136, 0.4496, 0.3833, 0.4197, 0.4197, 0.4136, 0.4136, 0.4424, 0.3786, 0.4717, 0.3418, 0.4496, 0.3833, 0.4424, 0.3786, 0.4638, 0.3386, 0.4854, 0.2968, 0.4717, 0.3418, 0.4638, 0.3386, 0.477, 0.2951, 0.49, 0.25, 0.4854, 0.2968, 0.477, 0.2951, 0.4814, 0.25, 0.4854, 0.2032, 0.49, 0.25, 0.4814, 0.25, 0.477, 0.2049, 0.4717, 0.1582, 0.4854, 0.2032, 0.477, 0.2049, 0.4638, 0.1614, 0.4496, 0.1167, 0.4717, 0.1582, 0.4638, 0.1614, 0.4424, 0.1214, 0.4197, 0.08029, 0.4496, 0.1167, 0.4424, 0.1214, 0.4136, 0.08636, 0.3833, 0.05045, 0.4197, 0.08029, 0.4136, 0.08636, 0.3786, 0.05758, 0.3418, 0.02827, 0.3833, 0.05045, 0.3786, 0.05758, 0.3386, 0.03619, 0.2968, 0.01461, 0.3418, 0.02827, 0.3386, 0.03619, 0.2951, 0.02302, 0.25, 0.01, 0.2968, 0.01461, 0.2951, 0.02302, 0.25, 0.01857, 0.2032, 0.01461, 0.25, 0.01, 0.25, 0.01857, 0.2049, 0.02302, 0.1582, 0.02827, 0.2032, 0.01461, 0.2049, 0.02302, 0.1614, 0.03619, 0.1167, 0.05045, 0.1582, 0.02827, 0.1614, 0.03619, 0.1214, 0.05758, 0.08029, 0.08029, 0.1167, 0.05045, 0.1214, 0.05758, 0.08636, 0.08636, 0.05045, 0.1167, 0.08029, 0.08029, 0.08636, 0.08636, 0.05758, 0.1214, 0.02827, 0.1582, 0.05045, 0.1167, 0.05758, 0.1214, 0.03619, 0.1614, 0.01461, 0.2032, 0.02827, 0.1582, 0.03619, 0.1614, 0.02302, 0.2049, 0.01, 0.25, 0.01461, 0.2032, 0.02302, 0.2049, 0.01857, 0.25, 0.01461, 0.2968, 0.01, 0.25, 0.01857, 0.25, 0.02302, 0.2951, 0.02827, 0.3418, 0.01461, 0.2968, 0.02302, 0.2951, 0.03619, 0.3386, 0.05045, 0.3833, 0.02827, 0.3418, 0.03619, 0.3386, 0.05758, 0.3786, 0.08029, 0.4197, 0.05045, 0.3833, 0.05758, 0.3786, 0.08636, 0.4136, 0.1167, 0.4496, 0.08029, 0.4197, 0.08636, 0.4136, 0.1214, 0.4424, 0.1582, 0.4717, 0.1167, 0.4496, 0.1214, 0.4424, 0.1614, 0.4638, 0.2032, 0.4854, 0.1582, 0.4717, 0.1614, 0.4638, 0.2049, 0.477, 0.25, 0.49, 0.2032, 0.4854, 0.2049, 0.477, 0.25, 0.4814, 0.25, 0.4343, 0.286, 0.4308, 0.2951, 0.477, 0.25, 0.4814, 0.25, 0.2689, 0.2537, 0.2686, 0.2839, 0.4203, 0.25, 0.4236, 0.2537, 0.2686, 0.2573, 0.2675, 0.3164, 0.4104, 0.2839, 0.4203, 0.2573, 0.2675, 0.2605, 0.2658, 0.3465, 0.3944, 0.3164, 0.4104, 0.2605, 0.2658, 0.2634, 0.2634, 0.3728, 0.3728, 0.3465, 0.3944, 0.2634, 0.2634, 0.2658, 0.2605, 0.3944, 0.3465, 0.3728, 0.3728, 0.2658, 0.2605, 0.2675, 0.2573, 0.4104, 0.3164, 0.3944, 0.3465, 0.2675, 0.2573, 0.2686, 0.2537, 0.4203, 0.2839, 0.4104, 0.3164, 0.2686, 0.2537, 0.2689, 0.25, 0.4236, 0.25, 0.4203, 0.2839, 0.2689, 0.25, 0.2686, 0.2463, 0.4203, 0.2161, 0.4236, 0.25, 0.2686, 0.2463, 0.2675, 0.2427, 0.4104, 0.1836, 0.4203, 0.2161, 0.2675, 0.2427, 0.2658, 0.2395, 0.3944, 0.1535, 0.4104, 0.1836, 0.2658, 0.2395, 0.2634, 0.2366, 0.3728, 0.1272, 0.3944, 0.1535, 0.2634, 0.2366, 0.2605, 0.2342, 0.3465, 0.1056, 0.3728, 0.1272, 0.2605, 0.2342, 0.2573, 0.2325, 0.3164, 0.08959, 0.3465, 0.1056, 0.2573, 0.2325, 0.2537, 0.2314, 0.2839, 0.0797, 0.3164, 0.08959, 0.2537, 0.2314, 0.25, 0.2311, 0.25, 0.07637, 0.2839, 0.0797, 0.25, 0.2311, 0.2463, 0.2314, 0.2161, 0.0797, 0.25, 0.07637, 0.2463, 0.2314, 0.2427, 0.2325, 0.1836, 0.08959, 0.2161, 0.0797, 0.2427, 0.2325, 0.2395, 0.2342, 0.1535, 0.1056, 0.1836, 0.08959, 0.2395, 0.2342, 0.2366, 0.2366, 0.1272, 0.1272, 0.1535, 0.1056, 0.2366, 0.2366, 0.2342, 0.2395, 0.1056, 0.1535, 0.1272, 0.1272, 0.2342, 0.2395, 0.2325, 0.2427, 0.08959, 0.1836, 0.1056, 0.1535, 0.2325, 0.2427, 0.2314, 0.2463, 0.0797, 0.2161, 0.08959, 0.1836, 0.2314, 0.2463, 0.2311, 0.25, 0.07637, 0.25, 0.0797, 0.2161, 0.2311, 0.25, 0.2314, 0.2537, 0.0797, 0.2839, 0.07637, 0.25, 0.2314, 0.2537, 0.2325, 0.2573, 0.08959, 0.3164, 0.0797, 0.2839, 0.2325, 0.2573, 0.2342, 0.2605, 0.1056, 0.3465, 0.08959, 0.3164, 0.2342, 0.2605, 0.2366, 0.2634, 0.1272, 0.3728, 0.1056, 0.3465, 0.2366, 0.2634, 0.2395, 0.2658, 0.1535, 0.3944, 0.1272, 0.3728, 0.2395, 0.2658, 0.2427, 0.2675, 0.1836, 0.4104, 0.1535, 0.3944, 0.2427, 0.2675, 0.2463, 0.2686, 0.2161, 0.4203, 0.1836, 0.4104, 0.2463, 0.2686, 0.25, 0.2689, 0.25, 0.4236, 0.2161, 0.4203, 0.2342, 0.2605, 0.2325, 0.2573, 0.2325, 0.2573, 0.2342, 0.2605, 0.2366, 0.2634, 0.2342, 0.2605, 0.2342, 0.2605, 0.2366, 0.2634, 0.2537, 0.2314, 0.2573, 0.2325, 0.2573, 0.2325, 0.2537, 0.2314, 0.2573, 0.2675, 0.2537, 0.2686, 0.2537, 0.2686, 0.2573, 0.2675, 0.2395, 0.2658, 0.2366, 0.2634, 0.2366, 0.2634, 0.2395, 0.2658, 0.25, 0.2311, 0.2537, 0.2314, 0.2537, 0.2314, 0.25, 0.2311, 0.2605, 0.2658, 0.2573, 0.2675, 0.2573, 0.2675, 0.2605, 0.2658, 0.2427, 0.2675, 0.2395, 0.2658, 0.2395, 0.2658, 0.2427, 0.2675, 0.2463, 0.2314, 0.25, 0.2311, 0.25, 0.2311, 0.2463, 0.2314, 0.2634, 0.2634, 0.2605, 0.2658, 0.2605, 0.2658, 0.2634, 0.2634, 0.2463, 0.2686, 0.2427, 0.2675, 0.2427, 0.2675, 0.2463, 0.2686, 0.2427, 0.2325, 0.2463, 0.2314, 0.2463, 0.2314, 0.2427, 0.2325, 0.2658, 0.2605, 0.2634, 0.2634, 0.2634, 0.2634, 0.2658, 0.2605, 0.25, 0.2689, 0.2463, 0.2686, 0.2463, 0.2686, 0.25, 0.2689, 0.2395, 0.2342, 0.2427, 0.2325, 0.2427, 0.2325, 0.2395, 0.2342, 0.2675, 0.2573, 0.2658, 0.2605, 0.2658, 0.2605, 0.2675, 0.2573, 0.2366, 0.2366, 0.2395, 0.2342, 0.2395, 0.2342, 0.2366, 0.2366, 0.2686, 0.2537, 0.2675, 0.2573, 0.2675, 0.2573, 0.2686, 0.2537, 0.2342, 0.2395, 0.2366, 0.2366, 0.2366, 0.2366, 0.2342, 0.2395, 0.2689, 0.25, 0.2686, 0.2537, 0.2686, 0.2537, 0.2689, 0.25, 0.2325, 0.2427, 0.2342, 0.2395, 0.2342, 0.2395, 0.2325, 0.2427, 0.2686, 0.2463, 0.2689, 0.25, 0.2689, 0.25, 0.2686, 0.2463, 0.2314, 0.2463, 0.2325, 0.2427, 0.2325, 0.2427, 0.2314, 0.2463, 0.2675, 0.2427, 0.2686, 0.2463, 0.2686, 0.2463, 0.2675, 0.2427, 0.2311, 0.25, 0.2314, 0.2463, 0.2314, 0.2463, 0.2311, 0.25, 0.2658, 0.2395, 0.2675, 0.2427, 0.2675, 0.2427, 0.2658, 0.2395, 0.2314, 0.2537, 0.2311, 0.25, 0.2311, 0.25, 0.2314, 0.2537, 0.2634, 0.2366, 0.2658, 0.2395, 0.2658, 0.2395, 0.2634, 0.2366, 0.2325, 0.2573, 0.2314, 0.2537, 0.2314, 0.2537, 0.2325, 0.2573, 0.2605, 0.2342, 0.2634, 0.2366, 0.2634, 0.2366, 0.2605, 0.2342, 0.2342, 0.2605, 0.2325, 0.2573, 0.2325, 0.2573, 0.2342, 0.2605, 0.2573, 0.2325, 0.2605, 0.2342, 0.2605, 0.2342, 0.2573, 0.2325, 0.2427, 0.2675, 0.2395, 0.2658, 0.2395, 0.2658, 0.2427, 0.2675, 0.2573, 0.2325, 0.2605, 0.2342, 0.2605, 0.2342, 0.2573, 0.2325, 0.2537, 0.2686, 0.25, 0.2689, 0.25, 0.2689, 0.2537, 0.2686, 0.2366, 0.2634, 0.2342, 0.2605, 0.2342, 0.2605, 0.2366, 0.2634, 0.2537, 0.2314, 0.2573, 0.2325, 0.2573, 0.2325, 0.2537, 0.2314, 0.2573, 0.2675, 0.2537, 0.2686, 0.2537, 0.2686, 0.2573, 0.2675, 0.2395, 0.2658, 0.2366, 0.2634, 0.2366, 0.2634, 0.2395, 0.2658, 0.25, 0.2311, 0.2537, 0.2314, 0.2537, 0.2314, 0.25, 0.2311, 0.2605, 0.2658, 0.2573, 0.2675, 0.2573, 0.2675, 0.2605, 0.2658, 0.2427, 0.2675, 0.2395, 0.2658, 0.2395, 0.2658, 0.2427, 0.2675, 0.2463, 0.2314, 0.25, 0.2311, 0.25, 0.2311, 0.2463, 0.2314, 0.2634, 0.2634, 0.2605, 0.2658, 0.2605, 0.2658, 0.2634, 0.2634, 0.2463, 0.2686, 0.2427, 0.2675, 0.2427, 0.2675, 0.2463, 0.2686, 0.2427, 0.2325, 0.2463, 0.2314, 0.2463, 0.2314, 0.2427, 0.2325, 0.2658, 0.2605, 0.2634, 0.2634, 0.2634, 0.2634, 0.2658, 0.2605, 0.25, 0.2689, 0.2463, 0.2686, 0.2463, 0.2686, 0.25, 0.2689, 0.2395, 0.2342, 0.2427, 0.2325, 0.2427, 0.2325, 0.2395, 0.2342, 0.2675, 0.2573, 0.2658, 0.2605, 0.2658, 0.2605, 0.2675, 0.2573, 0.2366, 0.2366, 0.2395, 0.2342, 0.2395, 0.2342, 0.2366, 0.2366, 0.2686, 0.2537, 0.2675, 0.2573, 0.2675, 0.2573, 0.2686, 0.2537, 0.2342, 0.2395, 0.2366, 0.2366, 0.2366, 0.2366, 0.2342, 0.2395, 0.2689, 0.25, 0.2686, 0.2537, 0.2686, 0.2537, 0.2689, 0.25, 0.2325, 0.2427, 0.2342, 0.2395, 0.2342, 0.2395, 0.2325, 0.2427, 0.2686, 0.2463, 0.2689, 0.25, 0.2689, 0.25, 0.2686, 0.2463, 0.2314, 0.2463, 0.2325, 0.2427, 0.2325, 0.2427, 0.2314, 0.2463, 0.2675, 0.2427, 0.2686, 0.2463, 0.2686, 0.2463, 0.2675, 0.2427, 0.2311, 0.25, 0.2314, 0.2463, 0.2314, 0.2463, 0.2311, 0.25, 0.2658, 0.2395, 0.2675, 0.2427, 0.2675, 0.2427, 0.2658, 0.2395, 0.2314, 0.2537, 0.2311, 0.25, 0.2311, 0.25, 0.2314, 0.2537, 0.2634, 0.2366, 0.2658, 0.2395, 0.2658, 0.2395, 0.2634, 0.2366, 0.2325, 0.2573, 0.2314, 0.2537, 0.2314, 0.2537, 0.2325, 0.2573, 0.2605, 0.2342, 0.2634, 0.2366, 0.2634, 0.2366, 0.2605, 0.2342, 0.2486, 0.251, 0.2484, 0.2507, 0.2484, 0.2507, 0.2486, 0.251, 0.2463, 0.2314, 0.25, 0.2311, 0.25, 0.2311, 0.2463, 0.2314, 0.2634, 0.2634, 0.2605, 0.2658, 0.2605, 0.2658, 0.2634, 0.2634, 0.2463, 0.2686, 0.2427, 0.2675, 0.2427, 0.2675, 0.2463, 0.2686, 0.2427, 0.2325, 0.2463, 0.2314, 0.2463, 0.2314, 0.2427, 0.2325, 0.2658, 0.2605, 0.2634, 0.2634, 0.2634, 0.2634, 0.2658, 0.2605, 0.25, 0.2689, 0.2463, 0.2686, 0.2463, 0.2686, 0.25, 0.2689, 0.2395, 0.2342, 0.2427, 0.2325, 0.2427, 0.2325, 0.2395, 0.2342, 0.2675, 0.2573, 0.2658, 0.2605, 0.2658, 0.2605, 0.2675, 0.2573, 0.2366, 0.2366, 0.2395, 0.2342, 0.2395, 0.2342, 0.2366, 0.2366, 0.2686, 0.2537, 0.2675, 0.2573, 0.2675, 0.2573, 0.2686, 0.2537, 0.2342, 0.2395, 0.2366, 0.2366, 0.2366, 0.2366, 0.2342, 0.2395, 0.2689, 0.25, 0.2686, 0.2537, 0.2686, 0.2537, 0.2689, 0.25, 0.2325, 0.2427, 0.2342, 0.2395, 0.2342, 0.2395, 0.2325, 0.2427, 0.2686, 0.2463, 0.2689, 0.25, 0.2689, 0.25, 0.2686, 0.2463, 0.2314, 0.2463, 0.2325, 0.2427, 0.2325, 0.2427, 0.2314, 0.2463, 0.2675, 0.2427, 0.2686, 0.2463, 0.2686, 0.2463, 0.2675, 0.2427, 0.2311, 0.25, 0.2314, 0.2463, 0.2314, 0.2463, 0.2311, 0.25, 0.2658, 0.2395, 0.2675, 0.2427, 0.2675, 0.2427, 0.2658, 0.2395, 0.2314, 0.2537, 0.2311, 0.25, 0.2311, 0.25, 0.2314, 0.2537, 0.2634, 0.2366, 0.2658, 0.2395, 0.2658, 0.2395, 0.2634, 0.2366, 0.2325, 0.2573, 0.2314, 0.2537, 0.2314, 0.2537, 0.2325, 0.2573, 0.2605, 0.2342, 0.2634, 0.2366, 0.2634, 0.2366, 0.2605, 0.2342, 0.2342, 0.2605, 0.2325, 0.2573, 0.2325, 0.2573, 0.2342, 0.2605, 0.2573, 0.2325, 0.2605, 0.2342, 0.2605, 0.2342, 0.2573, 0.2325, 0.2537, 0.2686, 0.25, 0.2689, 0.25, 0.2689, 0.2537, 0.2686, 0.2366, 0.2634, 0.2342, 0.2605, 0.2342, 0.2605, 0.2366, 0.2634, 0.2537, 0.2314, 0.2573, 0.2325, 0.2573, 0.2325, 0.2537, 0.2314, 0.2573, 0.2675, 0.2537, 0.2686, 0.2537, 0.2686, 0.2573, 0.2675, 0.2395, 0.2658, 0.2366, 0.2634, 0.2366, 0.2634, 0.2395, 0.2658, 0.25, 0.2311, 0.2537, 0.2314, 0.2537, 0.2314, 0.25, 0.2311, 0.2605, 0.2658, 0.2573, 0.2675, 0.2573, 0.2675, 0.2605, 0.2658, 0.25, 0.2517, 0.2503, 0.2517, 0.2537, 0.2686, 0.25, 0.2689, 0.2503, 0.2517, 0.2507, 0.2516, 0.2573, 0.2675, 0.2537, 0.2686, 0.2507, 0.2516, 0.251, 0.2514, 0.2605, 0.2658, 0.2573, 0.2675, 0.251, 0.2514, 0.2512, 0.2512, 0.2634, 0.2634, 0.2605, 0.2658, 0.2512, 0.2512, 0.2514, 0.251, 0.2658, 0.2605, 0.2634, 0.2634, 0.2514, 0.251, 0.2516, 0.2507, 0.2675, 0.2573, 0.2658, 0.2605, 0.2516, 0.2507, 0.2517, 0.2503, 0.2686, 0.2537, 0.2675, 0.2573, 0.2517, 0.2503, 0.2517, 0.25, 0.2689, 0.25, 0.2686, 0.2537, 0.2517, 0.25, 0.2517, 0.2497, 0.2686, 0.2463, 0.2689, 0.25, 0.2517, 0.2497, 0.2516, 0.2493, 0.2675, 0.2427, 0.2686, 0.2463, 0.2516, 0.2493, 0.2514, 0.249, 0.2658, 0.2395, 0.2675, 0.2427, 0.2514, 0.249, 0.2512, 0.2488, 0.2634, 0.2366, 0.2658, 0.2395, 0.2512, 0.2488, 0.251, 0.2486, 0.2605, 0.2342, 0.2634, 0.2366, 0.251, 0.2486, 0.2507, 0.2484, 0.2573, 0.2325, 0.2605, 0.2342, 0.2507, 0.2484, 0.2503, 0.2483, 0.2537, 0.2314, 0.2573, 0.2325, 0.2503, 0.2483, 0.25, 0.2483, 0.25, 0.2311, 0.2537, 0.2314, 0.25, 0.2483, 0.2497, 0.2483, 0.2463, 0.2314, 0.25, 0.2311, 0.2497, 0.2483, 0.2493, 0.2484, 0.2427, 0.2325, 0.2463, 0.2314, 0.2493, 0.2484, 0.249, 0.2486, 0.2395, 0.2342, 0.2427, 0.2325, 0.249, 0.2486, 0.2488, 0.2488, 0.2366, 0.2366, 0.2395, 0.2342, 0.2488, 0.2488, 0.2486, 0.249, 0.2342, 0.2395, 0.2366, 0.2366, 0.2486, 0.249, 0.2484, 0.2493, 0.2325, 0.2427, 0.2342, 0.2395, 0.2484, 0.2493, 0.2483, 0.2497, 0.2314, 0.2463, 0.2325, 0.2427, 0.2483, 0.2497, 0.2483, 0.25, 0.2311, 0.25, 0.2314, 0.2463, 0.2483, 0.25, 0.2483, 0.2503, 0.2314, 0.2537, 0.2311, 0.25, 0.2483, 0.2503, 0.2484, 0.2507, 0.2325, 0.2573, 0.2314, 0.2537, 0.2484, 0.2507, 0.2486, 0.251, 0.2342, 0.2605, 0.2325, 0.2573, 0.2486, 0.251, 0.2488, 0.2512, 0.2366, 0.2634, 0.2342, 0.2605, 0.2488, 0.2512, 0.249, 0.2514, 0.2395, 0.2658, 0.2366, 0.2634, 0.249, 0.2514, 0.2493, 0.2516, 0.2427, 0.2675, 0.2395, 0.2658, 0.2493, 0.2516, 0.2497, 0.2517, 0.2463, 0.2686, 0.2427, 0.2675, 0.2497, 0.2517, 0.25, 0.2517, 0.25, 0.2689, 0.2463, 0.2686, 0.2503, 0.2517, 0.25, 0.2517, 0.2497, 0.2517, 0.2493, 0.2516, 0.249, 0.2514, 0.2488, 0.2512, 0.2486, 0.251, 0.2484, 0.2507, 0.2483, 0.2503, 0.2483, 0.25, 0.2483, 0.2497, 0.2484, 0.2493, 0.2486, 0.249, 0.2488, 0.2488, 0.249, 0.2486, 0.2493, 0.2484, 0.2497, 0.2483, 0.25, 0.2483, 0.2503, 0.2483, 0.2507, 0.2484, 0.251, 0.2486, 0.2512, 0.2488, 0.2514, 0.249, 0.2516, 0.2493, 0.2517, 0.2497, 0.2517, 0.25, 0.2517, 0.2503, 0.2516, 0.2507, 0.2514, 0.251, 0.2512, 0.2512, 0.251, 0.2514, 0.2507, 0.2516, 0.2507, 0.2484, 0.251, 0.2486, 0.251, 0.2486, 0.2507, 0.2484, 0.2503, 0.2517, 0.25, 0.2517, 0.25, 0.2517, 0.2503, 0.2517, 0.2488, 0.2512, 0.2486, 0.251, 0.2486, 0.251, 0.2488, 0.2512, 0.2503, 0.2483, 0.2507, 0.2484, 0.2507, 0.2484, 0.2503, 0.2483, 0.2507, 0.2516, 0.2503, 0.2517, 0.2503, 0.2517, 0.2507, 0.2516, 0.249, 0.2514, 0.2488, 0.2512, 0.2488, 0.2512, 0.249, 0.2514, 0.25, 0.2483, 0.2503, 0.2483, 0.2503, 0.2483, 0.25, 0.2483, 0.251, 0.2514, 0.2507, 0.2516, 0.2507, 0.2516, 0.251, 0.2514, 0.2493, 0.2516, 0.249, 0.2514, 0.249, 0.2514, 0.2493, 0.2516, 0.2497, 0.2483, 0.25, 0.2483, 0.25, 0.2483, 0.2497, 0.2483, 0.2512, 0.2512, 0.251, 0.2514, 0.251, 0.2514, 0.2512, 0.2512, 0.2497, 0.2517, 0.2493, 0.2516, 0.2493, 0.2516, 0.2497, 0.2517, 0.2493, 0.2484, 0.2497, 0.2483, 0.2497, 0.2483, 0.2493, 0.2484, 0.2514, 0.251, 0.2512, 0.2512, 0.2512, 0.2512, 0.2514, 0.251, 0.25, 0.2517, 0.2497, 0.2517, 0.2497, 0.2517, 0.25, 0.2517, 0.249, 0.2486, 0.2493, 0.2484, 0.2493, 0.2484, 0.249, 0.2486, 0.2516, 0.2507, 0.2514, 0.251, 0.2514, 0.251, 0.2516, 0.2507, 0.2488, 0.2488, 0.249, 0.2486, 0.249, 0.2486, 0.2488, 0.2488, 0.2517, 0.2503, 0.2516, 0.2507, 0.2516, 0.2507, 0.2517, 0.2503, 0.2486, 0.249, 0.2488, 0.2488, 0.2488, 0.2488, 0.2486, 0.249, 0.2517, 0.25, 0.2517, 0.2503, 0.2517, 0.2503, 0.2517, 0.25, 0.2484, 0.2493, 0.2486, 0.249, 0.2486, 0.249, 0.2484, 0.2493, 0.2517, 0.2497, 0.2517, 0.25, 0.2517, 0.25, 0.2517, 0.2497, 0.2483, 0.2497, 0.2484, 0.2493, 0.2484, 0.2493, 0.2483, 0.2497, 0.2516, 0.2493, 0.2517, 0.2497, 0.2517, 0.2497, 0.2516, 0.2493, 0.2483, 0.25, 0.2483, 0.2497, 0.2483, 0.2497, 0.2483, 0.25, 0.2514, 0.249, 0.2516, 0.2493, 0.2516, 0.2493, 0.2514, 0.249, 0.2483, 0.2503, 0.2483, 0.25, 0.2483, 0.25, 0.2483, 0.2503, 0.2512, 0.2488, 0.2514, 0.249, 0.2514, 0.249, 0.2512, 0.2488, 0.2484, 0.2507, 0.2483, 0.2503, 0.2483, 0.2503, 0.2484, 0.2507, 0.251, 0.2486, 0.2512, 0.2488, 0.2512, 0.2488, 0.251, 0.2486, 1.0, 0.5, 1.0, 0.9814, 0.9688, 0.9814, 0.9688, 0.5, 0.5625, 0.5, 0.5625, 0.9814, 0.5312, 0.9814, 0.5312, 0.5, 0.1562, 0.5, 0.1562, 0.9814, 0.125, 0.9814, 0.125, 0.5, 0.5938, 0.5, 0.5938, 0.9814, 0.5625, 0.9814, 0.5625, 0.5, 0.1875, 0.5, 0.1875, 0.9814, 0.1562, 0.9814, 0.1562, 0.5, 0.625, 0.5, 0.625, 0.9814, 0.5938, 0.9814, 0.5938, 0.5, 0.2188, 0.5, 0.2187, 0.9814, 0.1875, 0.9814, 0.1875, 0.5, 0.6562, 0.5, 0.6562, 0.9814, 0.625, 0.9814, 0.625, 0.5, 0.25, 0.5, 0.25, 0.9814, 0.2187, 0.9814, 0.2188, 0.5, 0.6875, 0.5, 0.6875, 0.9814, 0.6562, 0.9814, 0.6562, 0.5, 0.2812, 0.5, 0.2812, 0.9814, 0.25, 0.9814, 0.25, 0.5, 0.7188, 0.5, 0.7188, 0.9814, 0.6875, 0.9814, 0.6875, 0.5, 0.3125, 0.5, 0.3125, 0.9814, 0.2812, 0.9814, 0.2812, 0.5, 0.75, 0.5, 0.75, 0.9814, 0.7188, 0.9814, 0.7188, 0.5, 0.3438, 0.5, 0.3438, 0.9814, 0.3125, 0.9814, 0.3125, 0.5, 0.7812, 0.5, 0.7813, 0.9814, 0.75, 0.9814, 0.75, 0.5, 0.375, 0.5, 0.375, 0.9814, 0.3438, 0.9814, 0.3438, 0.5, 0.8125, 0.5, 0.8125, 0.9814, 0.7813, 0.9814, 0.7812, 0.5, 0.4062, 0.5, 0.4062, 0.9814, 0.375, 0.9814, 0.375, 0.5, 0.9375, 0.5, 0.9375, 0.9814, 0.9062, 0.9814, 0.9062, 0.5, 0.8438, 0.5, 0.8438, 0.9814, 0.8125, 0.9814, 0.8125, 0.5, 0.4375, 0.5, 0.4375, 0.9814, 0.4062, 0.9814, 0.4062, 0.5, 0.875, 0.5, 0.875, 0.9814, 0.8438, 0.9814, 0.8438, 0.5, 0.4688, 0.5, 0.4687, 0.9814, 0.4375, 0.9814, 0.4375, 0.5, 0.0625, 0.5, 0.0625, 0.9814, 0.03125, 0.9814, 0.03125, 0.5, 0.9062, 0.5, 0.9062, 0.9814, 0.875, 0.9814, 0.875, 0.5, 0.5, 0.5, 0.5, 0.9814, 0.4687, 0.9814, 0.4688, 0.5, 0.09375, 0.5, 0.09375, 0.9814, 0.0625, 0.9814, 0.0625, 0.5, 0.03125, 0.5, 0.03125, 0.9814, 0.0, 0.9814, 0.0, 0.5, 0.5312, 0.5, 0.5312, 0.9814, 0.5, 0.9814, 0.5, 0.5, 0.125, 0.5, 0.125, 0.9814, 0.09375, 0.9814, 0.09375, 0.5, 0.9688, 0.5, 0.9688, 0.9814, 0.9375, 0.9814, 0.9375, 0.5, 0.2839, 0.4203, 0.25, 0.4236, 0.25, 0.4236, 0.2839, 0.4203, 0.2161, 0.4203, 0.1836, 0.4104, 0.1836, 0.4104, 0.2161, 0.4203, 0.1836, 0.4104, 0.1535, 0.3944, 0.1535, 0.3944, 0.1836, 0.4104, 0.1535, 0.3944, 0.1272, 0.3728, 0.1272, 0.3728, 0.1535, 0.3944, 0.1272, 0.3728, 0.1056, 0.3465, 0.1056, 0.3465, 0.1272, 0.3728, 0.1056, 0.3465, 0.08959, 0.3164, 0.08959, 0.3164, 0.1056, 0.3465, 0.08959, 0.3164, 0.0797, 0.2839, 0.0797, 0.2839, 0.08959, 0.3164, 0.0797, 0.2839, 0.07637, 0.25, 0.07637, 0.25, 0.0797, 0.2839, 0.07637, 0.25, 0.0797, 0.2161, 0.0797, 0.2161, 0.07637, 0.25, 0.0797, 0.2161, 0.08959, 0.1836, 0.08959, 0.1836, 0.0797, 0.2161, 0.08959, 0.1836, 0.1056, 0.1535, 0.1056, 0.1535, 0.08959, 0.1836, 0.1056, 0.1535, 0.1272, 0.1272, 0.1272, 0.1272, 0.1056, 0.1535, 0.1272, 0.1272, 0.1535, 0.1056, 0.1535, 0.1056, 0.1272, 0.1272, 0.1535, 0.1056, 0.1836, 0.08959, 0.1836, 0.08959, 0.1535, 0.1056, 0.1836, 0.08959, 0.2161, 0.0797, 0.2161, 0.0797, 0.1836, 0.08959, 0.2161, 0.0797, 0.25, 0.07637, 0.25, 0.07637, 0.2161, 0.0797, 0.25, 0.07637, 0.2839, 0.0797, 0.2839, 0.0797, 0.25, 0.07637, 0.2839, 0.0797, 0.3164, 0.08959, 0.3164, 0.08959, 0.2839, 0.0797, 0.3164, 0.08959, 0.3465, 0.1056, 0.3465, 0.1056, 0.3164, 0.08959, 0.3465, 0.1056, 0.3728, 0.1272, 0.3728, 0.1272, 0.3465, 0.1056, 0.3728, 0.1272, 0.3944, 0.1535, 0.3944, 0.1535, 0.3728, 0.1272, 0.3944, 0.1535, 0.4104, 0.1836, 0.4104, 0.1836, 0.3944, 0.1535, 0.4104, 0.1836, 0.4203, 0.2161, 0.4203, 0.2161, 0.4104, 0.1836, 0.4203, 0.2161, 0.4236, 0.25, 0.4236, 0.25, 0.4203, 0.2161, 0.4236, 0.25, 0.4203, 0.2839, 0.4203, 0.2839, 0.4236, 0.25, 0.4203, 0.2839, 0.4104, 0.3164, 0.4104, 0.3164, 0.4203, 0.2839, 0.4104, 0.3164, 0.3944, 0.3465, 0.3944, 0.3465, 0.4104, 0.3164, 0.3944, 0.3465, 0.3728, 0.3728, 0.3728, 0.3728, 0.3944, 0.3465, 0.3728, 0.3728, 0.3465, 0.3944, 0.3465, 0.3944, 0.3728, 0.3728, 0.3465, 0.3944, 0.3164, 0.4104, 0.3164, 0.4104, 0.3465, 0.3944, 0.25, 0.4236, 0.2161, 0.4203, 0.2161, 0.4203, 0.25, 0.4236, 0.3164, 0.4104, 0.2839, 0.4203, 0.2839, 0.4203, 0.3164, 0.4104])
me_cylinder.update()

# ---- objects
ob_light = bpy.data.objects.new('Light', light_light)
ob_camera = bpy.data.objects.new('Camera', cam_camera)
ob_cylinder = bpy.data.objects.new('Cylinder', me_cylinder)

# ---- transforms, parenting, visibility, modifiers, constraints
ob_light.location = (4.076, 1.005, 5.904)
ob_light.rotation_euler = (0.6503, 0.05522, 1.866)
ob_light.lock_rotations_4d = False
ob_light.empty_display_type = 'ARROWS'
ob_light.color = (0.0, 0.0, 0.0, 0.0)
ob_light.lineart.crease_threshold = 0.0
ob_camera.location = (7.359, -6.926, 4.958)
ob_camera.rotation_euler = (1.109, 0.0, 0.8149)
ob_camera.lock_rotations_4d = False
ob_camera.empty_display_type = 'ARROWS'
ob_camera.color = (0.0, 0.0, 0.0, 0.0)
ob_camera.display_type = 'WIRE'
ob_camera.lineart.crease_threshold = 0.0
ob_cylinder.location = (0.0, 0.0, 0.0)

# ---- collection membership
col_collection.objects.link(ob_light)
col_collection.objects.link(ob_camera)
col_collection.objects.link(ob_cylinder)

# ---- scene / render settings (as saved in the file)
scene.camera = ob_camera
scene.frame_start = 1; scene.frame_end = 250; scene.frame_set(1)
scene.render.engine = 'BLENDER_EEVEE_NEXT'
bpy.context.view_layer.update()
